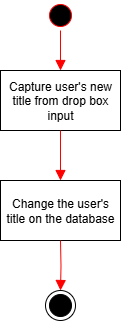

The diagram above was exported from draw.io. Its source (the exported page's mxGraphModel, read from the mxfile embedded in the PNG):
<mxGraphModel dx="487" dy="385" grid="1" gridSize="10" guides="1" tooltips="1" connect="1" arrows="1" fold="1" page="1" pageScale="1" pageWidth="850" pageHeight="1100" math="0" shadow="0">
  <root>
    <mxCell id="0" />
    <mxCell id="1" parent="0" />
    <mxCell id="RAs32KpJlCHKYsDaDuBX-1" value="" style="ellipse;html=1;shape=startState;fillColor=light-dark(#000000,#000000);strokeColor=light-dark(#FF0000,#FFFFFF);" vertex="1" parent="1">
      <mxGeometry x="160" y="50" width="30" height="30" as="geometry" />
    </mxCell>
    <mxCell id="RAs32KpJlCHKYsDaDuBX-2" value="" style="edgeStyle=orthogonalEdgeStyle;html=1;verticalAlign=bottom;endArrow=block;endSize=8;strokeColor=light-dark(#FF0000,#000000);rounded=0;endFill=1;entryX=0.5;entryY=0;entryDx=0;entryDy=0;" edge="1" source="RAs32KpJlCHKYsDaDuBX-1" parent="1" target="RAs32KpJlCHKYsDaDuBX-3">
      <mxGeometry relative="1" as="geometry">
        <mxPoint x="175" y="150" as="targetPoint" />
      </mxGeometry>
    </mxCell>
    <mxCell id="RAs32KpJlCHKYsDaDuBX-3" value="Capture user's new title from drop box input" style="rounded=0;whiteSpace=wrap;html=1;" vertex="1" parent="1">
      <mxGeometry x="115" y="120" width="120" height="60" as="geometry" />
    </mxCell>
    <mxCell id="RAs32KpJlCHKYsDaDuBX-4" value="" style="edgeStyle=orthogonalEdgeStyle;html=1;verticalAlign=bottom;endArrow=block;endSize=8;strokeColor=light-dark(#FF0000,#000000);rounded=0;endFill=1;entryX=0.5;entryY=0;entryDx=0;entryDy=0;exitX=0.5;exitY=1;exitDx=0;exitDy=0;" edge="1" parent="1" target="RAs32KpJlCHKYsDaDuBX-5" source="RAs32KpJlCHKYsDaDuBX-3">
      <mxGeometry relative="1" as="geometry">
        <mxPoint x="175" y="260" as="targetPoint" />
        <mxPoint x="175" y="190" as="sourcePoint" />
      </mxGeometry>
    </mxCell>
    <mxCell id="RAs32KpJlCHKYsDaDuBX-5" value="Change the user's title on the database" style="rounded=0;whiteSpace=wrap;html=1;" vertex="1" parent="1">
      <mxGeometry x="115" y="230" width="120" height="60" as="geometry" />
    </mxCell>
    <mxCell id="RAs32KpJlCHKYsDaDuBX-62" value="" style="ellipse;html=1;shape=endState;fillColor=#000000;strokeColor=light-dark(#000000,#000000);" vertex="1" parent="1">
      <mxGeometry x="160" y="340" width="30" height="30" as="geometry" />
    </mxCell>
    <mxCell id="RAs32KpJlCHKYsDaDuBX-85" value="" style="edgeStyle=orthogonalEdgeStyle;html=1;verticalAlign=bottom;endArrow=block;endSize=8;strokeColor=light-dark(#FF0000,#000000);rounded=0;endFill=1;entryX=0.5;entryY=0;entryDx=0;entryDy=0;exitX=0.5;exitY=1;exitDx=0;exitDy=0;" edge="1" parent="1" target="RAs32KpJlCHKYsDaDuBX-62">
      <mxGeometry relative="1" as="geometry">
        <mxPoint x="175" y="360" as="targetPoint" />
        <mxPoint x="175" y="290" as="sourcePoint" />
      </mxGeometry>
    </mxCell>
  </root>
</mxGraphModel>